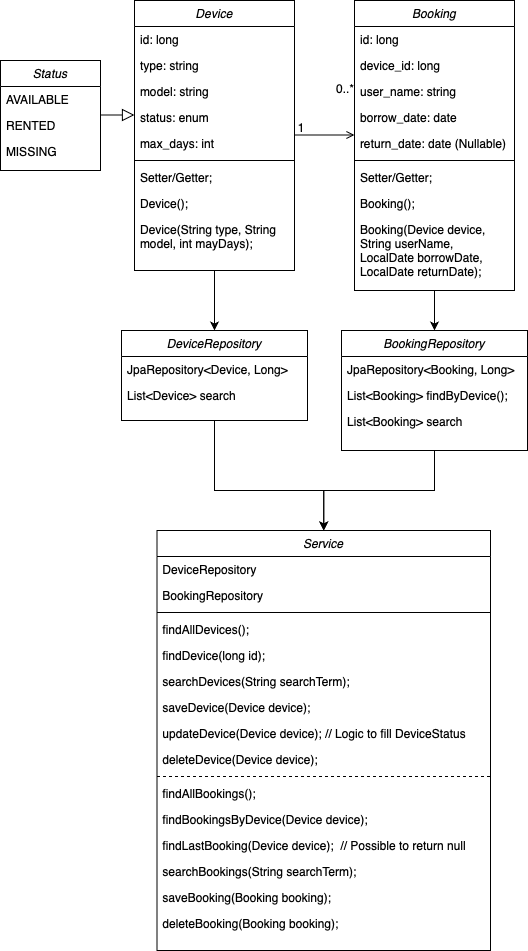

The diagram above was exported from draw.io. Its source (the exported page's mxGraphModel, read from the mxfile embedded in the PNG):
<mxGraphModel dx="1165" dy="1518" grid="1" gridSize="10" guides="1" tooltips="1" connect="1" arrows="1" fold="1" page="1" pageScale="1" pageWidth="827" pageHeight="1169" math="0" shadow="0">
  <root>
    <mxCell id="WIyWlLk6GJQsqaUBKTNV-0" />
    <mxCell id="WIyWlLk6GJQsqaUBKTNV-1" parent="WIyWlLk6GJQsqaUBKTNV-0" />
    <mxCell id="Yqojkub6oJpBkZRPJ6F8-22" value="" style="edgeStyle=orthogonalEdgeStyle;rounded=0;orthogonalLoop=1;jettySize=auto;html=1;" edge="1" parent="WIyWlLk6GJQsqaUBKTNV-1" source="zkfFHV4jXpPFQw0GAbJ--0" target="Yqojkub6oJpBkZRPJ6F8-12">
      <mxGeometry relative="1" as="geometry" />
    </mxCell>
    <mxCell id="zkfFHV4jXpPFQw0GAbJ--0" value="Device" style="swimlane;fontStyle=2;align=center;verticalAlign=top;childLayout=stackLayout;horizontal=1;startSize=26;horizontalStack=0;resizeParent=1;resizeLast=0;collapsible=1;marginBottom=0;rounded=0;shadow=0;strokeWidth=1;" parent="WIyWlLk6GJQsqaUBKTNV-1" vertex="1">
      <mxGeometry x="234" y="70" width="160" height="270" as="geometry">
        <mxRectangle x="230" y="140" width="160" height="26" as="alternateBounds" />
      </mxGeometry>
    </mxCell>
    <mxCell id="zkfFHV4jXpPFQw0GAbJ--1" value="id: long" style="text;align=left;verticalAlign=top;spacingLeft=4;spacingRight=4;overflow=hidden;rotatable=0;points=[[0,0.5],[1,0.5]];portConstraint=eastwest;" parent="zkfFHV4jXpPFQw0GAbJ--0" vertex="1">
      <mxGeometry y="26" width="160" height="26" as="geometry" />
    </mxCell>
    <mxCell id="zkfFHV4jXpPFQw0GAbJ--2" value="type: string" style="text;align=left;verticalAlign=top;spacingLeft=4;spacingRight=4;overflow=hidden;rotatable=0;points=[[0,0.5],[1,0.5]];portConstraint=eastwest;rounded=0;shadow=0;html=0;" parent="zkfFHV4jXpPFQw0GAbJ--0" vertex="1">
      <mxGeometry y="52" width="160" height="26" as="geometry" />
    </mxCell>
    <mxCell id="Yqojkub6oJpBkZRPJ6F8-0" value="model: string" style="text;align=left;verticalAlign=top;spacingLeft=4;spacingRight=4;overflow=hidden;rotatable=0;points=[[0,0.5],[1,0.5]];portConstraint=eastwest;rounded=0;shadow=0;html=0;" vertex="1" parent="zkfFHV4jXpPFQw0GAbJ--0">
      <mxGeometry y="78" width="160" height="26" as="geometry" />
    </mxCell>
    <mxCell id="Yqojkub6oJpBkZRPJ6F8-1" value="status: enum" style="text;align=left;verticalAlign=top;spacingLeft=4;spacingRight=4;overflow=hidden;rotatable=0;points=[[0,0.5],[1,0.5]];portConstraint=eastwest;rounded=0;shadow=0;html=0;" vertex="1" parent="zkfFHV4jXpPFQw0GAbJ--0">
      <mxGeometry y="104" width="160" height="26" as="geometry" />
    </mxCell>
    <mxCell id="zkfFHV4jXpPFQw0GAbJ--3" value="max_days: int" style="text;align=left;verticalAlign=top;spacingLeft=4;spacingRight=4;overflow=hidden;rotatable=0;points=[[0,0.5],[1,0.5]];portConstraint=eastwest;rounded=0;shadow=0;html=0;" parent="zkfFHV4jXpPFQw0GAbJ--0" vertex="1">
      <mxGeometry y="130" width="160" height="26" as="geometry" />
    </mxCell>
    <mxCell id="zkfFHV4jXpPFQw0GAbJ--4" value="" style="line;html=1;strokeWidth=1;align=left;verticalAlign=middle;spacingTop=-1;spacingLeft=3;spacingRight=3;rotatable=0;labelPosition=right;points=[];portConstraint=eastwest;" parent="zkfFHV4jXpPFQw0GAbJ--0" vertex="1">
      <mxGeometry y="156" width="160" height="8" as="geometry" />
    </mxCell>
    <mxCell id="zkfFHV4jXpPFQw0GAbJ--5" value="Setter/Getter;" style="text;align=left;verticalAlign=top;spacingLeft=4;spacingRight=4;overflow=hidden;rotatable=0;points=[[0,0.5],[1,0.5]];portConstraint=eastwest;" parent="zkfFHV4jXpPFQw0GAbJ--0" vertex="1">
      <mxGeometry y="164" width="160" height="26" as="geometry" />
    </mxCell>
    <mxCell id="Yqojkub6oJpBkZRPJ6F8-6" value="Device();" style="text;align=left;verticalAlign=top;spacingLeft=4;spacingRight=4;overflow=hidden;rotatable=0;points=[[0,0.5],[1,0.5]];portConstraint=eastwest;" vertex="1" parent="zkfFHV4jXpPFQw0GAbJ--0">
      <mxGeometry y="190" width="160" height="26" as="geometry" />
    </mxCell>
    <mxCell id="Yqojkub6oJpBkZRPJ6F8-7" value="Device(String type, String model, int mayDays);" style="text;align=left;verticalAlign=top;spacingLeft=4;spacingRight=4;overflow=hidden;rotatable=0;points=[[0,0.5],[1,0.5]];portConstraint=eastwest;whiteSpace=wrap;" vertex="1" parent="zkfFHV4jXpPFQw0GAbJ--0">
      <mxGeometry y="216" width="160" height="44" as="geometry" />
    </mxCell>
    <mxCell id="zkfFHV4jXpPFQw0GAbJ--6" value="Status" style="swimlane;fontStyle=2;align=center;verticalAlign=top;childLayout=stackLayout;horizontal=1;startSize=26;horizontalStack=0;resizeParent=1;resizeLast=0;collapsible=1;marginBottom=0;rounded=0;shadow=0;strokeWidth=1;" parent="WIyWlLk6GJQsqaUBKTNV-1" vertex="1">
      <mxGeometry x="100" y="130" width="100" height="110" as="geometry">
        <mxRectangle x="130" y="380" width="160" height="26" as="alternateBounds" />
      </mxGeometry>
    </mxCell>
    <mxCell id="zkfFHV4jXpPFQw0GAbJ--7" value="AVAILABLE" style="text;align=left;verticalAlign=top;spacingLeft=4;spacingRight=4;overflow=hidden;rotatable=0;points=[[0,0.5],[1,0.5]];portConstraint=eastwest;" parent="zkfFHV4jXpPFQw0GAbJ--6" vertex="1">
      <mxGeometry y="26" width="100" height="26" as="geometry" />
    </mxCell>
    <mxCell id="zkfFHV4jXpPFQw0GAbJ--8" value="RENTED" style="text;align=left;verticalAlign=top;spacingLeft=4;spacingRight=4;overflow=hidden;rotatable=0;points=[[0,0.5],[1,0.5]];portConstraint=eastwest;rounded=0;shadow=0;html=0;" parent="zkfFHV4jXpPFQw0GAbJ--6" vertex="1">
      <mxGeometry y="52" width="100" height="26" as="geometry" />
    </mxCell>
    <mxCell id="Yqojkub6oJpBkZRPJ6F8-2" value="MISSING" style="text;align=left;verticalAlign=top;spacingLeft=4;spacingRight=4;overflow=hidden;rotatable=0;points=[[0,0.5],[1,0.5]];portConstraint=eastwest;rounded=0;shadow=0;html=0;" vertex="1" parent="zkfFHV4jXpPFQw0GAbJ--6">
      <mxGeometry y="78" width="100" height="26" as="geometry" />
    </mxCell>
    <mxCell id="Yqojkub6oJpBkZRPJ6F8-3" style="edgeStyle=orthogonalEdgeStyle;rounded=0;orthogonalLoop=1;jettySize=auto;html=1;exitX=1;exitY=0.5;exitDx=0;exitDy=0;" edge="1" parent="zkfFHV4jXpPFQw0GAbJ--6" source="zkfFHV4jXpPFQw0GAbJ--8" target="zkfFHV4jXpPFQw0GAbJ--8">
      <mxGeometry relative="1" as="geometry" />
    </mxCell>
    <mxCell id="zkfFHV4jXpPFQw0GAbJ--12" value="" style="endArrow=block;endSize=10;endFill=0;shadow=0;strokeWidth=1;rounded=0;curved=0;edgeStyle=elbowEdgeStyle;elbow=vertical;" parent="WIyWlLk6GJQsqaUBKTNV-1" source="zkfFHV4jXpPFQw0GAbJ--6" target="zkfFHV4jXpPFQw0GAbJ--0" edge="1">
      <mxGeometry width="160" relative="1" as="geometry">
        <mxPoint x="214" y="153" as="sourcePoint" />
        <mxPoint x="214" y="153" as="targetPoint" />
      </mxGeometry>
    </mxCell>
    <mxCell id="Yqojkub6oJpBkZRPJ6F8-24" style="edgeStyle=orthogonalEdgeStyle;rounded=0;orthogonalLoop=1;jettySize=auto;html=1;exitX=0.5;exitY=1;exitDx=0;exitDy=0;" edge="1" parent="WIyWlLk6GJQsqaUBKTNV-1" source="zkfFHV4jXpPFQw0GAbJ--17" target="Yqojkub6oJpBkZRPJ6F8-25">
      <mxGeometry relative="1" as="geometry">
        <mxPoint x="533.7647058823529" y="420" as="targetPoint" />
      </mxGeometry>
    </mxCell>
    <mxCell id="zkfFHV4jXpPFQw0GAbJ--17" value="Booking" style="swimlane;fontStyle=2;align=center;verticalAlign=top;childLayout=stackLayout;horizontal=1;startSize=26;horizontalStack=0;resizeParent=1;resizeLast=0;collapsible=1;marginBottom=0;rounded=0;shadow=0;strokeWidth=1;" parent="WIyWlLk6GJQsqaUBKTNV-1" vertex="1">
      <mxGeometry x="454" y="70" width="160" height="290" as="geometry">
        <mxRectangle x="550" y="140" width="160" height="26" as="alternateBounds" />
      </mxGeometry>
    </mxCell>
    <mxCell id="zkfFHV4jXpPFQw0GAbJ--18" value="id: long" style="text;align=left;verticalAlign=top;spacingLeft=4;spacingRight=4;overflow=hidden;rotatable=0;points=[[0,0.5],[1,0.5]];portConstraint=eastwest;" parent="zkfFHV4jXpPFQw0GAbJ--17" vertex="1">
      <mxGeometry y="26" width="160" height="26" as="geometry" />
    </mxCell>
    <mxCell id="zkfFHV4jXpPFQw0GAbJ--19" value="device_id: long" style="text;align=left;verticalAlign=top;spacingLeft=4;spacingRight=4;overflow=hidden;rotatable=0;points=[[0,0.5],[1,0.5]];portConstraint=eastwest;rounded=0;shadow=0;html=0;" parent="zkfFHV4jXpPFQw0GAbJ--17" vertex="1">
      <mxGeometry y="52" width="160" height="26" as="geometry" />
    </mxCell>
    <mxCell id="zkfFHV4jXpPFQw0GAbJ--20" value="user_name: string" style="text;align=left;verticalAlign=top;spacingLeft=4;spacingRight=4;overflow=hidden;rotatable=0;points=[[0,0.5],[1,0.5]];portConstraint=eastwest;rounded=0;shadow=0;html=0;" parent="zkfFHV4jXpPFQw0GAbJ--17" vertex="1">
      <mxGeometry y="78" width="160" height="26" as="geometry" />
    </mxCell>
    <mxCell id="zkfFHV4jXpPFQw0GAbJ--21" value="borrow_date: date" style="text;align=left;verticalAlign=top;spacingLeft=4;spacingRight=4;overflow=hidden;rotatable=0;points=[[0,0.5],[1,0.5]];portConstraint=eastwest;rounded=0;shadow=0;html=0;" parent="zkfFHV4jXpPFQw0GAbJ--17" vertex="1">
      <mxGeometry y="104" width="160" height="26" as="geometry" />
    </mxCell>
    <mxCell id="zkfFHV4jXpPFQw0GAbJ--22" value="return_date: date (Nullable)" style="text;align=left;verticalAlign=top;spacingLeft=4;spacingRight=4;overflow=hidden;rotatable=0;points=[[0,0.5],[1,0.5]];portConstraint=eastwest;rounded=0;shadow=0;html=0;" parent="zkfFHV4jXpPFQw0GAbJ--17" vertex="1">
      <mxGeometry y="130" width="160" height="26" as="geometry" />
    </mxCell>
    <mxCell id="zkfFHV4jXpPFQw0GAbJ--23" value="" style="line;html=1;strokeWidth=1;align=left;verticalAlign=middle;spacingTop=-1;spacingLeft=3;spacingRight=3;rotatable=0;labelPosition=right;points=[];portConstraint=eastwest;" parent="zkfFHV4jXpPFQw0GAbJ--17" vertex="1">
      <mxGeometry y="156" width="160" height="8" as="geometry" />
    </mxCell>
    <mxCell id="zkfFHV4jXpPFQw0GAbJ--24" value="Setter/Getter;" style="text;align=left;verticalAlign=top;spacingLeft=4;spacingRight=4;overflow=hidden;rotatable=0;points=[[0,0.5],[1,0.5]];portConstraint=eastwest;" parent="zkfFHV4jXpPFQw0GAbJ--17" vertex="1">
      <mxGeometry y="164" width="160" height="26" as="geometry" />
    </mxCell>
    <mxCell id="Yqojkub6oJpBkZRPJ6F8-9" value="Booking();" style="text;align=left;verticalAlign=top;spacingLeft=4;spacingRight=4;overflow=hidden;rotatable=0;points=[[0,0.5],[1,0.5]];portConstraint=eastwest;" vertex="1" parent="zkfFHV4jXpPFQw0GAbJ--17">
      <mxGeometry y="190" width="160" height="26" as="geometry" />
    </mxCell>
    <mxCell id="Yqojkub6oJpBkZRPJ6F8-10" value="Booking(Device device, String userName, LocalDate borrowDate, LocalDate returnDate);" style="text;align=left;verticalAlign=top;spacingLeft=4;spacingRight=4;overflow=hidden;rotatable=0;points=[[0,0.5],[1,0.5]];portConstraint=eastwest;whiteSpace=wrap;" vertex="1" parent="zkfFHV4jXpPFQw0GAbJ--17">
      <mxGeometry y="216" width="160" height="64" as="geometry" />
    </mxCell>
    <mxCell id="zkfFHV4jXpPFQw0GAbJ--26" value="" style="endArrow=open;shadow=0;strokeWidth=1;rounded=0;curved=0;endFill=1;edgeStyle=elbowEdgeStyle;elbow=vertical;" parent="WIyWlLk6GJQsqaUBKTNV-1" source="zkfFHV4jXpPFQw0GAbJ--0" target="zkfFHV4jXpPFQw0GAbJ--17" edge="1">
      <mxGeometry x="0.5" y="41" relative="1" as="geometry">
        <mxPoint x="394" y="142" as="sourcePoint" />
        <mxPoint x="554" y="142" as="targetPoint" />
        <mxPoint x="-40" y="32" as="offset" />
      </mxGeometry>
    </mxCell>
    <mxCell id="zkfFHV4jXpPFQw0GAbJ--28" value="1" style="resizable=0;align=right;verticalAlign=bottom;labelBackgroundColor=none;fontSize=12;" parent="zkfFHV4jXpPFQw0GAbJ--26" connectable="0" vertex="1">
      <mxGeometry x="1" relative="1" as="geometry">
        <mxPoint x="-50" as="offset" />
      </mxGeometry>
    </mxCell>
    <mxCell id="Yqojkub6oJpBkZRPJ6F8-4" value="0..*" style="resizable=0;align=left;verticalAlign=bottom;labelBackgroundColor=none;fontSize=12;" connectable="0" vertex="1" parent="WIyWlLk6GJQsqaUBKTNV-1">
      <mxGeometry x="434" y="165" as="geometry" />
    </mxCell>
    <mxCell id="Yqojkub6oJpBkZRPJ6F8-29" style="edgeStyle=orthogonalEdgeStyle;rounded=0;orthogonalLoop=1;jettySize=auto;html=1;entryX=0.5;entryY=0;entryDx=0;entryDy=0;" edge="1" parent="WIyWlLk6GJQsqaUBKTNV-1" source="Yqojkub6oJpBkZRPJ6F8-12" target="Yqojkub6oJpBkZRPJ6F8-31">
      <mxGeometry relative="1" as="geometry">
        <mxPoint x="390" y="630" as="targetPoint" />
        <Array as="points">
          <mxPoint x="314" y="560" />
          <mxPoint x="423" y="560" />
        </Array>
      </mxGeometry>
    </mxCell>
    <mxCell id="Yqojkub6oJpBkZRPJ6F8-12" value="DeviceRepository" style="swimlane;fontStyle=2;align=center;verticalAlign=top;childLayout=stackLayout;horizontal=1;startSize=26;horizontalStack=0;resizeParent=1;resizeLast=0;collapsible=1;marginBottom=0;rounded=0;shadow=0;strokeWidth=1;" vertex="1" parent="WIyWlLk6GJQsqaUBKTNV-1">
      <mxGeometry x="221" y="400" width="186" height="90" as="geometry">
        <mxRectangle x="230" y="140" width="160" height="26" as="alternateBounds" />
      </mxGeometry>
    </mxCell>
    <mxCell id="Yqojkub6oJpBkZRPJ6F8-13" value="JpaRepository&lt;Device, Long&gt;" style="text;align=left;verticalAlign=top;spacingLeft=4;spacingRight=4;overflow=hidden;rotatable=0;points=[[0,0.5],[1,0.5]];portConstraint=eastwest;" vertex="1" parent="Yqojkub6oJpBkZRPJ6F8-12">
      <mxGeometry y="26" width="186" height="26" as="geometry" />
    </mxCell>
    <mxCell id="Yqojkub6oJpBkZRPJ6F8-17" value="List&lt;Device&gt; search" style="text;align=left;verticalAlign=top;spacingLeft=4;spacingRight=4;overflow=hidden;rotatable=0;points=[[0,0.5],[1,0.5]];portConstraint=eastwest;rounded=0;shadow=0;html=0;" vertex="1" parent="Yqojkub6oJpBkZRPJ6F8-12">
      <mxGeometry y="52" width="186" height="26" as="geometry" />
    </mxCell>
    <mxCell id="Yqojkub6oJpBkZRPJ6F8-37" style="edgeStyle=orthogonalEdgeStyle;rounded=0;orthogonalLoop=1;jettySize=auto;html=1;entryX=0.5;entryY=0;entryDx=0;entryDy=0;" edge="1" parent="WIyWlLk6GJQsqaUBKTNV-1" source="Yqojkub6oJpBkZRPJ6F8-25" target="Yqojkub6oJpBkZRPJ6F8-31">
      <mxGeometry relative="1" as="geometry">
        <Array as="points">
          <mxPoint x="534" y="560" />
          <mxPoint x="423" y="560" />
        </Array>
      </mxGeometry>
    </mxCell>
    <mxCell id="Yqojkub6oJpBkZRPJ6F8-25" value="BookingRepository" style="swimlane;fontStyle=2;align=center;verticalAlign=top;childLayout=stackLayout;horizontal=1;startSize=26;horizontalStack=0;resizeParent=1;resizeLast=0;collapsible=1;marginBottom=0;rounded=0;shadow=0;strokeWidth=1;" vertex="1" parent="WIyWlLk6GJQsqaUBKTNV-1">
      <mxGeometry x="441" y="400" width="186" height="120" as="geometry">
        <mxRectangle x="230" y="140" width="160" height="26" as="alternateBounds" />
      </mxGeometry>
    </mxCell>
    <mxCell id="Yqojkub6oJpBkZRPJ6F8-26" value="JpaRepository&lt;Booking, Long&gt;" style="text;align=left;verticalAlign=top;spacingLeft=4;spacingRight=4;overflow=hidden;rotatable=0;points=[[0,0.5],[1,0.5]];portConstraint=eastwest;" vertex="1" parent="Yqojkub6oJpBkZRPJ6F8-25">
      <mxGeometry y="26" width="186" height="26" as="geometry" />
    </mxCell>
    <mxCell id="Yqojkub6oJpBkZRPJ6F8-27" value="List&lt;Booking&gt; findByDevice();" style="text;align=left;verticalAlign=top;spacingLeft=4;spacingRight=4;overflow=hidden;rotatable=0;points=[[0,0.5],[1,0.5]];portConstraint=eastwest;rounded=0;shadow=0;html=0;" vertex="1" parent="Yqojkub6oJpBkZRPJ6F8-25">
      <mxGeometry y="52" width="186" height="26" as="geometry" />
    </mxCell>
    <mxCell id="Yqojkub6oJpBkZRPJ6F8-28" value="List&lt;Booking&gt; search" style="text;align=left;verticalAlign=top;spacingLeft=4;spacingRight=4;overflow=hidden;rotatable=0;points=[[0,0.5],[1,0.5]];portConstraint=eastwest;rounded=0;shadow=0;html=0;" vertex="1" parent="Yqojkub6oJpBkZRPJ6F8-25">
      <mxGeometry y="78" width="186" height="26" as="geometry" />
    </mxCell>
    <mxCell id="Yqojkub6oJpBkZRPJ6F8-31" value="Service" style="swimlane;fontStyle=2;align=center;verticalAlign=top;childLayout=stackLayout;horizontal=1;startSize=26;horizontalStack=0;resizeParent=1;resizeLast=0;collapsible=1;marginBottom=0;rounded=0;shadow=0;strokeWidth=1;" vertex="1" parent="WIyWlLk6GJQsqaUBKTNV-1">
      <mxGeometry x="256.5" y="600" width="333.5" height="420" as="geometry">
        <mxRectangle x="230" y="140" width="160" height="26" as="alternateBounds" />
      </mxGeometry>
    </mxCell>
    <mxCell id="Yqojkub6oJpBkZRPJ6F8-32" value="DeviceRepository" style="text;align=left;verticalAlign=top;spacingLeft=4;spacingRight=4;overflow=hidden;rotatable=0;points=[[0,0.5],[1,0.5]];portConstraint=eastwest;" vertex="1" parent="Yqojkub6oJpBkZRPJ6F8-31">
      <mxGeometry y="26" width="333.5" height="26" as="geometry" />
    </mxCell>
    <mxCell id="Yqojkub6oJpBkZRPJ6F8-36" value="BookingRepository" style="text;align=left;verticalAlign=top;spacingLeft=4;spacingRight=4;overflow=hidden;rotatable=0;points=[[0,0.5],[1,0.5]];portConstraint=eastwest;" vertex="1" parent="Yqojkub6oJpBkZRPJ6F8-31">
      <mxGeometry y="52" width="333.5" height="26" as="geometry" />
    </mxCell>
    <mxCell id="Yqojkub6oJpBkZRPJ6F8-35" value="" style="line;html=1;strokeWidth=1;align=left;verticalAlign=middle;spacingTop=-1;spacingLeft=3;spacingRight=3;rotatable=0;labelPosition=right;points=[];portConstraint=eastwest;" vertex="1" parent="Yqojkub6oJpBkZRPJ6F8-31">
      <mxGeometry y="78" width="333.5" height="8" as="geometry" />
    </mxCell>
    <mxCell id="Yqojkub6oJpBkZRPJ6F8-38" value="findAllDevices();" style="text;align=left;verticalAlign=top;spacingLeft=4;spacingRight=4;overflow=hidden;rotatable=0;points=[[0,0.5],[1,0.5]];portConstraint=eastwest;" vertex="1" parent="Yqojkub6oJpBkZRPJ6F8-31">
      <mxGeometry y="86" width="333.5" height="26" as="geometry" />
    </mxCell>
    <mxCell id="Yqojkub6oJpBkZRPJ6F8-39" value="findDevice(long id);" style="text;align=left;verticalAlign=top;spacingLeft=4;spacingRight=4;overflow=hidden;rotatable=0;points=[[0,0.5],[1,0.5]];portConstraint=eastwest;" vertex="1" parent="Yqojkub6oJpBkZRPJ6F8-31">
      <mxGeometry y="112" width="333.5" height="26" as="geometry" />
    </mxCell>
    <mxCell id="Yqojkub6oJpBkZRPJ6F8-40" value="searchDevices(String searchTerm);" style="text;align=left;verticalAlign=top;spacingLeft=4;spacingRight=4;overflow=hidden;rotatable=0;points=[[0,0.5],[1,0.5]];portConstraint=eastwest;" vertex="1" parent="Yqojkub6oJpBkZRPJ6F8-31">
      <mxGeometry y="138" width="333.5" height="26" as="geometry" />
    </mxCell>
    <mxCell id="Yqojkub6oJpBkZRPJ6F8-41" value="saveDevice(Device device);" style="text;align=left;verticalAlign=top;spacingLeft=4;spacingRight=4;overflow=hidden;rotatable=0;points=[[0,0.5],[1,0.5]];portConstraint=eastwest;" vertex="1" parent="Yqojkub6oJpBkZRPJ6F8-31">
      <mxGeometry y="164" width="333.5" height="26" as="geometry" />
    </mxCell>
    <mxCell id="Yqojkub6oJpBkZRPJ6F8-42" value="updateDevice(Device device); // Logic to fill DeviceStatus" style="text;align=left;verticalAlign=top;spacingLeft=4;spacingRight=4;overflow=hidden;rotatable=0;points=[[0,0.5],[1,0.5]];portConstraint=eastwest;" vertex="1" parent="Yqojkub6oJpBkZRPJ6F8-31">
      <mxGeometry y="190" width="333.5" height="26" as="geometry" />
    </mxCell>
    <mxCell id="Yqojkub6oJpBkZRPJ6F8-43" value="deleteDevice(Device device);" style="text;align=left;verticalAlign=top;spacingLeft=4;spacingRight=4;overflow=hidden;rotatable=0;points=[[0,0.5],[1,0.5]];portConstraint=eastwest;" vertex="1" parent="Yqojkub6oJpBkZRPJ6F8-31">
      <mxGeometry y="216" width="333.5" height="26" as="geometry" />
    </mxCell>
    <mxCell id="Yqojkub6oJpBkZRPJ6F8-44" value="" style="line;html=1;strokeWidth=1;align=left;verticalAlign=middle;spacingTop=-1;spacingLeft=3;spacingRight=3;rotatable=0;labelPosition=right;points=[];portConstraint=eastwest;dashed=1;" vertex="1" parent="Yqojkub6oJpBkZRPJ6F8-31">
      <mxGeometry y="242" width="333.5" height="8" as="geometry" />
    </mxCell>
    <mxCell id="Yqojkub6oJpBkZRPJ6F8-50" value="findAllBookings();" style="text;align=left;verticalAlign=top;spacingLeft=4;spacingRight=4;overflow=hidden;rotatable=0;points=[[0,0.5],[1,0.5]];portConstraint=eastwest;" vertex="1" parent="Yqojkub6oJpBkZRPJ6F8-31">
      <mxGeometry y="250" width="333.5" height="26" as="geometry" />
    </mxCell>
    <mxCell id="Yqojkub6oJpBkZRPJ6F8-49" value="findBookingsByDevice(Device device);" style="text;align=left;verticalAlign=top;spacingLeft=4;spacingRight=4;overflow=hidden;rotatable=0;points=[[0,0.5],[1,0.5]];portConstraint=eastwest;" vertex="1" parent="Yqojkub6oJpBkZRPJ6F8-31">
      <mxGeometry y="276" width="333.5" height="26" as="geometry" />
    </mxCell>
    <mxCell id="Yqojkub6oJpBkZRPJ6F8-48" value="findLastBooking(Device device);  // Possible to return null" style="text;align=left;verticalAlign=top;spacingLeft=4;spacingRight=4;overflow=hidden;rotatable=0;points=[[0,0.5],[1,0.5]];portConstraint=eastwest;" vertex="1" parent="Yqojkub6oJpBkZRPJ6F8-31">
      <mxGeometry y="302" width="333.5" height="26" as="geometry" />
    </mxCell>
    <mxCell id="Yqojkub6oJpBkZRPJ6F8-47" value="searchBookings(String searchTerm);" style="text;align=left;verticalAlign=top;spacingLeft=4;spacingRight=4;overflow=hidden;rotatable=0;points=[[0,0.5],[1,0.5]];portConstraint=eastwest;" vertex="1" parent="Yqojkub6oJpBkZRPJ6F8-31">
      <mxGeometry y="328" width="333.5" height="26" as="geometry" />
    </mxCell>
    <mxCell id="Yqojkub6oJpBkZRPJ6F8-46" value="saveBooking(Booking booking);" style="text;align=left;verticalAlign=top;spacingLeft=4;spacingRight=4;overflow=hidden;rotatable=0;points=[[0,0.5],[1,0.5]];portConstraint=eastwest;" vertex="1" parent="Yqojkub6oJpBkZRPJ6F8-31">
      <mxGeometry y="354" width="333.5" height="26" as="geometry" />
    </mxCell>
    <mxCell id="Yqojkub6oJpBkZRPJ6F8-45" value="deleteBooking(Booking booking);" style="text;align=left;verticalAlign=top;spacingLeft=4;spacingRight=4;overflow=hidden;rotatable=0;points=[[0,0.5],[1,0.5]];portConstraint=eastwest;" vertex="1" parent="Yqojkub6oJpBkZRPJ6F8-31">
      <mxGeometry y="380" width="333.5" height="26" as="geometry" />
    </mxCell>
  </root>
</mxGraphModel>